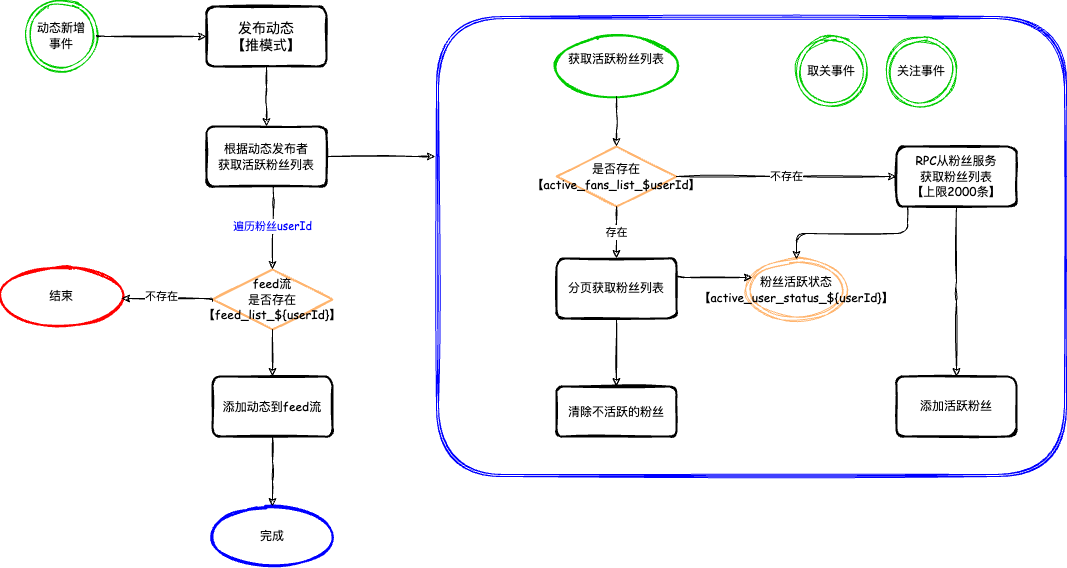

The diagram above was exported from draw.io. Its source (the exported page's mxGraphModel, read from the mxfile embedded in the PNG):
<mxGraphModel dx="1728" dy="674" grid="1" gridSize="10" guides="1" tooltips="1" connect="1" arrows="1" fold="1" page="1" pageScale="1" pageWidth="827" pageHeight="1169" math="0" shadow="0">
  <root>
    <mxCell id="0" />
    <mxCell id="1" parent="0" />
    <mxCell id="ZBlZFPvVEYw34AKnjuiz-1" value="&lt;font style=&quot;font-size: 14px&quot; face=&quot;Comic Sans MS&quot;&gt;发布动态&lt;br&gt;【推模式】&lt;/font&gt;" style="rounded=1;whiteSpace=wrap;html=1;strokeWidth=2;fillWeight=4;hachureGap=8;hachureAngle=45;sketch=1;fillColor=none;" parent="1" vertex="1">
      <mxGeometry x="110" y="130" width="120" height="60" as="geometry" />
    </mxCell>
    <mxCell id="ZBlZFPvVEYw34AKnjuiz-2" value="&lt;font face=&quot;Comic Sans MS&quot;&gt;动态新增&lt;br&gt;事件&lt;/font&gt;" style="ellipse;shape=doubleEllipse;whiteSpace=wrap;html=1;aspect=fixed;fillColor=none;sketch=1;strokeColor=#00CC00;" parent="1" vertex="1">
      <mxGeometry x="-70" y="124" width="70" height="70" as="geometry" />
    </mxCell>
    <mxCell id="ZBlZFPvVEYw34AKnjuiz-3" value="" style="edgeStyle=elbowEdgeStyle;elbow=vertical;endArrow=classic;html=1;entryX=0;entryY=0.5;entryDx=0;entryDy=0;exitX=1;exitY=0.5;exitDx=0;exitDy=0;sketch=1;" parent="1" source="ZBlZFPvVEYw34AKnjuiz-2" target="ZBlZFPvVEYw34AKnjuiz-1" edge="1">
      <mxGeometry width="50" height="50" relative="1" as="geometry">
        <mxPoint y="70" as="sourcePoint" />
        <mxPoint x="50" y="20" as="targetPoint" />
        <Array as="points">
          <mxPoint x="60" y="160" />
          <mxPoint x="20" y="130" />
        </Array>
      </mxGeometry>
    </mxCell>
    <mxCell id="ZBlZFPvVEYw34AKnjuiz-4" value="&lt;font face=&quot;Comic Sans MS&quot;&gt;根据动态发布者&lt;br&gt;获取活跃粉丝列表&lt;/font&gt;" style="rounded=1;whiteSpace=wrap;html=1;strokeWidth=2;fillWeight=4;hachureGap=8;hachureAngle=45;sketch=1;fillColor=none;" parent="1" vertex="1">
      <mxGeometry x="110" y="250" width="120" height="60" as="geometry" />
    </mxCell>
    <mxCell id="ZBlZFPvVEYw34AKnjuiz-5" value="" style="edgeStyle=elbowEdgeStyle;elbow=vertical;endArrow=classic;html=1;entryX=0.5;entryY=0;entryDx=0;entryDy=0;exitX=0.5;exitY=1;exitDx=0;exitDy=0;sketch=1;" parent="1" source="ZBlZFPvVEYw34AKnjuiz-1" target="ZBlZFPvVEYw34AKnjuiz-4" edge="1">
      <mxGeometry width="50" height="50" relative="1" as="geometry">
        <mxPoint x="-70" y="210" as="sourcePoint" />
        <mxPoint x="-20" y="160" as="targetPoint" />
      </mxGeometry>
    </mxCell>
    <mxCell id="ZBlZFPvVEYw34AKnjuiz-6" value="&lt;font color=&quot;#0000ff&quot; face=&quot;Comic Sans MS&quot;&gt;遍历粉丝userId&lt;/font&gt;" style="edgeStyle=elbowEdgeStyle;elbow=vertical;endArrow=classic;html=1;entryX=0.5;entryY=0;entryDx=0;entryDy=0;exitX=0.558;exitY=0.983;exitDx=0;exitDy=0;exitPerimeter=0;sketch=1;" parent="1" source="ZBlZFPvVEYw34AKnjuiz-4" target="ZBlZFPvVEYw34AKnjuiz-7" edge="1">
      <mxGeometry width="50" height="50" relative="1" as="geometry">
        <mxPoint x="30" y="320" as="sourcePoint" />
        <mxPoint x="177" y="300" as="targetPoint" />
        <Array as="points">
          <mxPoint x="177" y="330" />
          <mxPoint x="340" y="300" />
        </Array>
      </mxGeometry>
    </mxCell>
    <mxCell id="ZBlZFPvVEYw34AKnjuiz-7" value="&lt;font face=&quot;Comic Sans MS&quot;&gt;feed流&lt;br&gt;是否存在&lt;br&gt;【feed_list_${userId}】&lt;/font&gt;" style="rhombus;whiteSpace=wrap;html=1;strokeWidth=2;fillWeight=-1;hachureGap=8;fillStyle=cross-hatch;sketch=1;fillColor=none;strokeColor=#FFB570;" parent="1" vertex="1">
      <mxGeometry x="116" y="393" width="120" height="60" as="geometry" />
    </mxCell>
    <mxCell id="ZBlZFPvVEYw34AKnjuiz-8" value="结束" style="ellipse;whiteSpace=wrap;html=1;strokeWidth=2;fillWeight=2;hachureGap=8;fillStyle=dots;sketch=1;fillColor=none;strokeColor=#FF0000;" parent="1" vertex="1">
      <mxGeometry x="-95" y="390" width="120" height="60" as="geometry" />
    </mxCell>
    <mxCell id="ZBlZFPvVEYw34AKnjuiz-9" value="" style="edgeStyle=elbowEdgeStyle;elbow=vertical;endArrow=classic;html=1;exitX=0;exitY=0.5;exitDx=0;exitDy=0;entryX=1;entryY=0.5;entryDx=0;entryDy=0;sketch=1;" parent="1" edge="1">
      <mxGeometry width="50" height="50" relative="1" as="geometry">
        <mxPoint x="116" y="425" as="sourcePoint" />
        <mxPoint x="25" y="422" as="targetPoint" />
        <Array as="points">
          <mxPoint x="80" y="422" />
        </Array>
      </mxGeometry>
    </mxCell>
    <mxCell id="ZBlZFPvVEYw34AKnjuiz-10" value="不存在" style="edgeLabel;html=1;align=center;verticalAlign=middle;resizable=0;points=[];" parent="ZBlZFPvVEYw34AKnjuiz-9" vertex="1" connectable="0">
      <mxGeometry x="0.1702" y="-3" relative="1" as="geometry">
        <mxPoint as="offset" />
      </mxGeometry>
    </mxCell>
    <mxCell id="ZBlZFPvVEYw34AKnjuiz-11" value="&lt;font face=&quot;Comic Sans MS&quot;&gt;添加动态到feed流&lt;/font&gt;" style="rounded=1;whiteSpace=wrap;html=1;strokeWidth=2;fillWeight=4;hachureGap=8;hachureAngle=45;sketch=1;fillColor=none;" parent="1" vertex="1">
      <mxGeometry x="116" y="500" width="120" height="60" as="geometry" />
    </mxCell>
    <mxCell id="ZBlZFPvVEYw34AKnjuiz-12" value="" style="edgeStyle=segmentEdgeStyle;endArrow=classic;html=1;entryX=0.5;entryY=0;entryDx=0;entryDy=0;exitX=0.5;exitY=1;exitDx=0;exitDy=0;sketch=1;" parent="1" source="ZBlZFPvVEYw34AKnjuiz-7" target="ZBlZFPvVEYw34AKnjuiz-11" edge="1">
      <mxGeometry width="50" height="50" relative="1" as="geometry">
        <mxPoint x="40" y="510" as="sourcePoint" />
        <mxPoint x="90" y="460" as="targetPoint" />
      </mxGeometry>
    </mxCell>
    <mxCell id="ZBlZFPvVEYw34AKnjuiz-13" value="完成" style="ellipse;whiteSpace=wrap;html=1;strokeWidth=2;fillWeight=2;hachureGap=8;fillStyle=dots;sketch=1;fillColor=none;strokeColor=#0000FF;" parent="1" vertex="1">
      <mxGeometry x="116" y="630" width="120" height="60" as="geometry" />
    </mxCell>
    <mxCell id="ZBlZFPvVEYw34AKnjuiz-14" value="" style="edgeStyle=elbowEdgeStyle;elbow=vertical;endArrow=classic;html=1;entryX=0.5;entryY=0;entryDx=0;entryDy=0;exitX=0.5;exitY=1;exitDx=0;exitDy=0;sketch=1;" parent="1" source="ZBlZFPvVEYw34AKnjuiz-11" target="ZBlZFPvVEYw34AKnjuiz-13" edge="1">
      <mxGeometry width="50" height="50" relative="1" as="geometry">
        <mxPoint x="70" y="630" as="sourcePoint" />
        <mxPoint x="120" y="580" as="targetPoint" />
      </mxGeometry>
    </mxCell>
    <mxCell id="ZBlZFPvVEYw34AKnjuiz-15" value="" style="shape=ext;double=1;rounded=1;whiteSpace=wrap;html=1;sketch=1;strokeColor=#0000FF;fillColor=none;" parent="1" vertex="1">
      <mxGeometry x="340" y="140" width="630" height="460" as="geometry" />
    </mxCell>
    <mxCell id="ZBlZFPvVEYw34AKnjuiz-16" value="" style="edgeStyle=elbowEdgeStyle;elbow=vertical;endArrow=classic;html=1;exitX=1;exitY=0.5;exitDx=0;exitDy=0;sketch=1;" parent="1" source="ZBlZFPvVEYw34AKnjuiz-4" edge="1">
      <mxGeometry width="50" height="50" relative="1" as="geometry">
        <mxPoint x="270" y="300" as="sourcePoint" />
        <mxPoint x="339" y="280" as="targetPoint" />
        <Array as="points">
          <mxPoint x="330" y="280" />
          <mxPoint x="340" y="280" />
          <mxPoint x="340" y="280" />
          <mxPoint x="320" y="280" />
        </Array>
      </mxGeometry>
    </mxCell>
    <mxCell id="ZBlZFPvVEYw34AKnjuiz-17" value="&lt;font face=&quot;Comic Sans MS&quot;&gt;获取活跃粉丝列表&lt;br&gt;&lt;br&gt;&lt;/font&gt;" style="ellipse;whiteSpace=wrap;html=1;strokeWidth=2;fillWeight=2;hachureGap=8;fillStyle=dots;sketch=1;fillColor=none;strokeColor=#00CC00;" parent="1" vertex="1">
      <mxGeometry x="460" y="160" width="120" height="60" as="geometry" />
    </mxCell>
    <mxCell id="ZBlZFPvVEYw34AKnjuiz-18" value="&lt;font face=&quot;Comic Sans MS&quot;&gt;是否存在&lt;br&gt;【active_fans_list_$userId】&lt;/font&gt;" style="rhombus;whiteSpace=wrap;html=1;strokeWidth=2;fillWeight=-1;hachureGap=8;fillStyle=cross-hatch;sketch=1;fillColor=none;strokeColor=#FFB570;" parent="1" vertex="1">
      <mxGeometry x="460" y="270" width="120" height="60" as="geometry" />
    </mxCell>
    <mxCell id="ZBlZFPvVEYw34AKnjuiz-19" value="" style="edgeStyle=elbowEdgeStyle;elbow=vertical;endArrow=classic;html=1;entryX=0.5;entryY=0;entryDx=0;entryDy=0;exitX=0.5;exitY=1;exitDx=0;exitDy=0;sketch=1;" parent="1" source="ZBlZFPvVEYw34AKnjuiz-17" target="ZBlZFPvVEYw34AKnjuiz-18" edge="1">
      <mxGeometry width="50" height="50" relative="1" as="geometry">
        <mxPoint x="590" y="260" as="sourcePoint" />
        <mxPoint x="640" y="210" as="targetPoint" />
      </mxGeometry>
    </mxCell>
    <mxCell id="ZBlZFPvVEYw34AKnjuiz-20" value="分页获取粉丝列表" style="rounded=1;whiteSpace=wrap;html=1;strokeWidth=2;fillWeight=4;hachureGap=8;hachureAngle=45;sketch=1;fillColor=none;" parent="1" vertex="1">
      <mxGeometry x="460" y="382" width="120" height="60" as="geometry" />
    </mxCell>
    <mxCell id="ZBlZFPvVEYw34AKnjuiz-21" value="&lt;font face=&quot;Comic Sans MS&quot;&gt;存在&lt;/font&gt;" style="edgeStyle=elbowEdgeStyle;elbow=vertical;endArrow=classic;html=1;entryX=0.5;entryY=0;entryDx=0;entryDy=0;exitX=0.5;exitY=1;exitDx=0;exitDy=0;sketch=1;" parent="1" source="ZBlZFPvVEYw34AKnjuiz-18" target="ZBlZFPvVEYw34AKnjuiz-20" edge="1">
      <mxGeometry width="50" height="50" relative="1" as="geometry">
        <mxPoint x="380" y="390" as="sourcePoint" />
        <mxPoint x="430" y="340" as="targetPoint" />
      </mxGeometry>
    </mxCell>
    <mxCell id="ZBlZFPvVEYw34AKnjuiz-22" value="&lt;font face=&quot;Comic Sans MS&quot;&gt;粉丝活跃状态&lt;br&gt;【active_user_status_${userId}】&lt;/font&gt;" style="ellipse;shape=doubleEllipse;whiteSpace=wrap;html=1;sketch=1;strokeColor=#FFB570;fillColor=none;" parent="1" vertex="1">
      <mxGeometry x="650" y="383" width="100" height="60" as="geometry" />
    </mxCell>
    <mxCell id="ZBlZFPvVEYw34AKnjuiz-23" value="" style="edgeStyle=elbowEdgeStyle;elbow=vertical;endArrow=classic;html=1;entryX=0.06;entryY=0.3;entryDx=0;entryDy=0;entryPerimeter=0;sketch=1;" parent="1" target="ZBlZFPvVEYw34AKnjuiz-22" edge="1">
      <mxGeometry width="50" height="50" relative="1" as="geometry">
        <mxPoint x="580" y="400" as="sourcePoint" />
        <mxPoint x="630" y="350" as="targetPoint" />
      </mxGeometry>
    </mxCell>
    <mxCell id="ZBlZFPvVEYw34AKnjuiz-24" value="&lt;font face=&quot;Comic Sans MS&quot;&gt;清除不活跃的粉丝&lt;/font&gt;" style="rounded=1;whiteSpace=wrap;html=1;strokeWidth=2;fillWeight=4;hachureGap=8;hachureAngle=45;sketch=1;" parent="1" vertex="1">
      <mxGeometry x="460" y="510" width="120" height="50" as="geometry" />
    </mxCell>
    <mxCell id="ZBlZFPvVEYw34AKnjuiz-25" value="" style="edgeStyle=segmentEdgeStyle;endArrow=classic;html=1;entryX=0.5;entryY=0;entryDx=0;entryDy=0;exitX=0.5;exitY=1;exitDx=0;exitDy=0;sketch=1;" parent="1" source="ZBlZFPvVEYw34AKnjuiz-20" target="ZBlZFPvVEYw34AKnjuiz-24" edge="1">
      <mxGeometry width="50" height="50" relative="1" as="geometry">
        <mxPoint x="390" y="480" as="sourcePoint" />
        <mxPoint x="440" y="430" as="targetPoint" />
      </mxGeometry>
    </mxCell>
    <mxCell id="ZBlZFPvVEYw34AKnjuiz-26" value="&lt;font face=&quot;Comic Sans MS&quot;&gt;RPC从粉丝服务&lt;br&gt;获取粉丝列表&lt;br&gt;【上限2000条】&lt;/font&gt;" style="rounded=1;whiteSpace=wrap;html=1;strokeWidth=2;fillWeight=4;hachureGap=8;hachureAngle=45;sketch=1;fillColor=none;" parent="1" vertex="1">
      <mxGeometry x="800" y="270" width="120" height="60" as="geometry" />
    </mxCell>
    <mxCell id="ZBlZFPvVEYw34AKnjuiz-27" value="&lt;font face=&quot;Comic Sans MS&quot;&gt;不存在&lt;/font&gt;" style="edgeStyle=elbowEdgeStyle;elbow=vertical;endArrow=classic;html=1;entryX=0;entryY=0.5;entryDx=0;entryDy=0;exitX=1;exitY=0.5;exitDx=0;exitDy=0;sketch=1;" parent="1" source="ZBlZFPvVEYw34AKnjuiz-18" target="ZBlZFPvVEYw34AKnjuiz-26" edge="1">
      <mxGeometry width="50" height="50" relative="1" as="geometry">
        <mxPoint x="580" y="290" as="sourcePoint" />
        <mxPoint x="630" y="240" as="targetPoint" />
      </mxGeometry>
    </mxCell>
    <mxCell id="ZBlZFPvVEYw34AKnjuiz-28" value="" style="edgeStyle=elbowEdgeStyle;elbow=vertical;endArrow=classic;html=1;exitX=0.092;exitY=1;exitDx=0;exitDy=0;entryX=0.5;entryY=0;entryDx=0;entryDy=0;sketch=1;exitPerimeter=0;" parent="1" source="ZBlZFPvVEYw34AKnjuiz-26" target="ZBlZFPvVEYw34AKnjuiz-22" edge="1">
      <mxGeometry width="50" height="50" relative="1" as="geometry">
        <mxPoint x="630" y="400" as="sourcePoint" />
        <mxPoint x="680" y="350" as="targetPoint" />
      </mxGeometry>
    </mxCell>
    <mxCell id="ZBlZFPvVEYw34AKnjuiz-29" value="添加活跃粉丝" style="rounded=1;whiteSpace=wrap;html=1;strokeWidth=2;fillWeight=4;hachureGap=8;hachureAngle=45;sketch=1;fillColor=none;" parent="1" vertex="1">
      <mxGeometry x="800" y="500" width="120" height="60" as="geometry" />
    </mxCell>
    <mxCell id="ZBlZFPvVEYw34AKnjuiz-30" value="" style="edgeStyle=elbowEdgeStyle;elbow=vertical;endArrow=classic;html=1;entryX=0.5;entryY=0;entryDx=0;entryDy=0;exitX=0.5;exitY=1;exitDx=0;exitDy=0;sketch=1;" parent="1" source="ZBlZFPvVEYw34AKnjuiz-26" target="ZBlZFPvVEYw34AKnjuiz-29" edge="1">
      <mxGeometry width="50" height="50" relative="1" as="geometry">
        <mxPoint x="850" y="400" as="sourcePoint" />
        <mxPoint x="900" y="350" as="targetPoint" />
      </mxGeometry>
    </mxCell>
    <mxCell id="ZBlZFPvVEYw34AKnjuiz-31" value="关注事件" style="ellipse;shape=doubleEllipse;whiteSpace=wrap;html=1;aspect=fixed;sketch=1;fillColor=none;strokeColor=#00CC00;" parent="1" vertex="1">
      <mxGeometry x="790" y="160" width="70" height="70" as="geometry" />
    </mxCell>
    <mxCell id="ZBlZFPvVEYw34AKnjuiz-32" value="取关事件" style="ellipse;shape=doubleEllipse;whiteSpace=wrap;html=1;aspect=fixed;sketch=1;fillColor=none;strokeColor=#00CC00;" parent="1" vertex="1">
      <mxGeometry x="700" y="160" width="70" height="70" as="geometry" />
    </mxCell>
  </root>
</mxGraphModel>